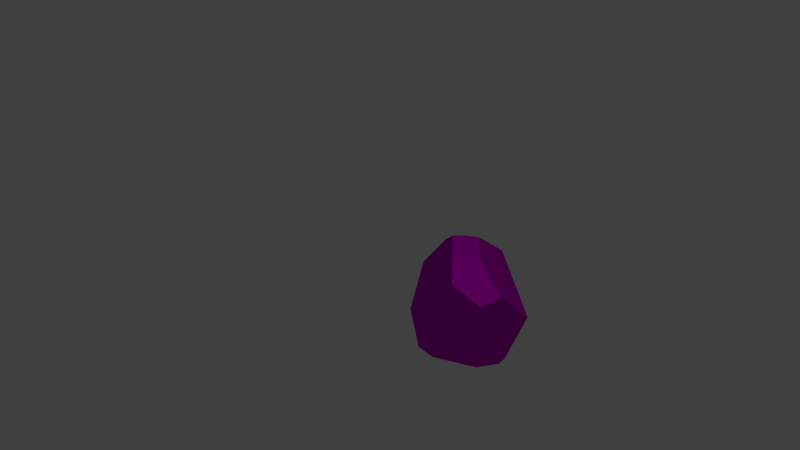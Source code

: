 # Source: decoration_rock_small_3.blend  (saved by Blender 2.70.0; exported with 4.5.12 LTS)
import bpy
from mathutils import Matrix  # noqa: F401  (used for matrix-valued properties, if any)

bpy.ops.wm.read_factory_settings(use_empty=True)
scene = bpy.context.scene
scene.name = 'Scene'

# ---- collections
col_collection_1 = bpy.data.collections.new('Collection 1'); scene.collection.children.link(col_collection_1)

# ---- images (referenced by path relative to the original .blend; pixels are not part of the script)
import os
ASSET_DIR = os.environ.get("B2B_ASSET_DIR", "")  # directory of the original .blend (textures are referenced by path, not embedded)
HERE = os.path.dirname(os.path.abspath(__file__))  # packed textures are extracted next to this script under _unpacked/

def load_image(name, relpath, width, height, colorspace="sRGB"):
    """Load a texture the original file referenced (path relative to the .blend, or extracted next to this script)."""
    p = next((c for c in (os.path.join(HERE, relpath), os.path.join(ASSET_DIR, relpath)) if relpath and os.path.exists(c)), "")
    if p:
        img = bpy.data.images.load(p, check_existing=True)
        img.name = name
    else:  # same state as the original file: an image datablock whose file is absent (Cycles renders it pink)
        img = bpy.data.images.new(name, width, height)
        img.source = "FILE"
        img.filepath = "//" + (relpath or name)
    img.colorspace_settings.name = colorspace
    return img
img_rock_small_1_diffuse_png = load_image('rock_small_1_diffuse.png', 'Texturen/rock_small_1_diffuse.png', 1024, 1024, 'sRGB')
img_rock_small_1_normal_png = load_image('rock_small_1_normal.png', 'Texturen/rock_small_1_normal.png', 1024, 1024, 'sRGB')

# ---- materials (node trees are filled in below, after node groups)
mat_stone = bpy.data.materials.new('stone')
mat_stone.alpha_threshold = 0.0
mat_stone.roughness = 0.5
mat_stone.line_color = (0.0, 0.0, 0.0, 1.0)

# ---- material node trees
mat_stone.use_nodes = True; mat_stone.node_tree.nodes.clear()
_N = mat_stone.node_tree.nodes; _L = mat_stone.node_tree.links
n0 = _N.new('ShaderNodeTexImage'); n0.name = 'Image Texture'; n0.location = (-235, 315)
n0.width = 140
n0.image = img_rock_small_1_diffuse_png
n1 = _N.new('ShaderNodeTexCoord'); n1.name = 'Texture Coordinate'; n1.location = (-489, 271)
n2 = _N.new('ShaderNodeTexImage'); n2.name = 'Image Texture.001'; n2.location = (-265, 89)
n2.width = 160
n2.image = img_rock_small_1_normal_png
n3 = _N.new('ShaderNodeNormalMap'); n3.name = 'Normal Map'; n3.location = (-40, 67)
n4 = _N.new('ShaderNodeBsdfDiffuse'); n4.name = 'Diffuse BSDF'; n4.location = (234, 247)
n5 = _N.new('ShaderNodeOutputMaterial'); n5.name = 'Material Output'; n5.location = (449, 133)
_L.new(n4.outputs[0], n5.inputs[0])
_L.new(n1.outputs[2], n0.inputs[0])
_L.new(n1.outputs[2], n2.inputs[0])
_L.new(n0.outputs[0], n4.inputs[0])
_L.new(n2.outputs[0], n3.inputs[1])
_L.new(n3.outputs[0], n4.inputs[2])
n5.is_active_output = True

# ---- world
world_world = bpy.data.worlds.new('World'); scene.world = world_world
world_world.color = (0.05088, 0.05088, 0.05088)
world_world.use_sun_shadow = False
world_world.sun_shadow_jitter_overblur = 0.0
world_world.cycles.sampling_method = 'MANUAL'
world_world.cycles.sample_map_resolution = 256

# ---- cameras
cam_camera = bpy.data.cameras.new('Camera')
cam_camera.clip_end = 100.0
cam_camera.lens = 35.0
cam_camera.sensor_width = 32.0
cam_camera.sensor_height = 18.0
cam_camera.ortho_scale = 7.314
cam_camera.dof.focus_distance = 0.0

# ---- lights
light_lamp = bpy.data.lights.new('Lamp', 'POINT')
light_lamp.transmission_factor = 0.0
light_lamp.cutoff_distance = 30.0
light_lamp.energy = 100.0
light_lamp.shadow_buffer_clip_start = 1.001
light_lamp.shadow_soft_size = 0.1
light_lamp.shadow_maximum_resolution = 0.006
light_lamp.use_absolute_resolution = True
light_lamp.cycles.use_multiple_importance_sampling = False

# ---- meshes
me_lowpolyrock_001 = bpy.data.meshes.new('LowPolyRock.001')
me_lowpolyrock_001.from_pydata([(-0.5934, 0.3606, 0.0573), (0.00297, 0.2163, 0.7529), (0.5515, 0.1047, -0.5841), (0.5214, 0.03658, -0.6463), (0.2879, 0.08991, -0.7478), (0.4523, -0.2772, -0.5755), (-0.3789, -0.2202, -0.6547), (-0.2927, -0.3078, -0.7308), (-0.1753, -0.2176, -0.8052), (-0.2224, -0.3202, -0.746), (-0.2405, 0.189, -0.743), (-0.209, 0.1465, -0.7824), (-0.1013, 0.03977, -0.8628), (-0.5286, 0.01632, -0.5492), (0.3864, 0.2087, -0.6354), (0.2171, 0.4287, -0.5065), (0.7253, 0.2574, -0.01236), (0.1384, -0.6766, -0.2414), (-0.026, -0.7014, -0.2333), (0.4773, -0.514, -0.3261), (-0.1344, -0.6325, -0.4047), (0.222, -0.6294, -0.3187), (-0.5788, 0.0535, -0.4415), (0.5128, -0.4584, -0.06135), (0.5656, -0.3796, 0.3171), (-0.227, -0.6674, 0.08053), (-0.07865, -0.6994, 0.1813), (0.01669, -0.687, 0.2253), (-0.6877, 0.06923, 0.1456), (-0.6437, -0.04373, 0.2868), (-0.05297, 0.7004, -0.1031), (-0.187, 0.709, 0.1283), (-0.3205, 0.6432, 0.1259), (-0.135, 0.6786, -0.135), (0.5238, 0.4291, -0.2528), (0.2491, -0.07579, 0.7227), (0.1419, -0.3853, 0.7037), (0.2147, -0.5506, 0.5443), (0.265, -0.5147, 0.551), (0.6337, -0.1217, 0.3612), (0.05347, -0.4772, 0.6087), (-0.1612, -0.4311, 0.5219), (-0.2308, 0.01437, 0.761), (-0.2962, -0.03179, 0.7084), (-0.1672, 0.09907, 0.7624), (0.08577, 0.5299, 0.4947)], [], [(27, 17, 21, 19, 23, 24, 38, 37), (39, 16, 45, 35), (16, 2, 34), (5, 19, 21, 20, 9, 8), (8, 9, 7), (9, 20, 7), (15, 30, 34, 2, 14), (4, 3, 5, 8, 12), (32, 44, 1, 45, 31), (6, 22, 13), (11, 15, 14, 4, 12), (20, 21, 17, 18), (18, 17, 27, 26), (13, 10, 11, 12, 8, 7, 6), (38, 24, 39, 35, 36), (41, 40, 36, 42, 43), (35, 1, 44, 42, 36), (20, 18, 26, 25), (19, 5, 3), (27, 37, 40, 41, 25, 26), (22, 28, 0), (29, 25, 41, 43), (3, 4, 14, 2), (30, 33, 32, 31), (10, 33, 30, 15, 11), (1, 35, 45), (40, 37, 36), (37, 38, 36), (2, 16, 39, 24, 23, 19, 3), (34, 30, 31, 45, 16), (22, 6, 7, 20, 25, 29, 28), (29, 43, 42, 44, 32, 0, 28), (10, 13, 22, 0, 32, 33)])
me_lowpolyrock_001.polygons.foreach_set('use_smooth', [True] * 33)
_uv = me_lowpolyrock_001.uv_layers.new(name='UVMap')
_uv.uv.foreach_set('vector', [0.5824, 0.4074, 0.599, 0.2697, 0.624, 0.2445, 0.7037, 0.2328, 0.7287, 0.3071, 0.7651, 0.4132, 0.6789, 0.4912, 0.661, 0.4912, 0.4889, 0.6752, 0.5038, 0.5199, 0.7315, 0.6195, 0.6131, 0.7603, 0.2697, 0.4519, 0.2333, 0.2711, 0.3239, 0.3446, 0.1503, 0.2159, 0.05357, 0.2373, 0.02271, 0.1462, 0.05567, 0.02285, 0.2139, 0.04588, 0.237, 0.074, 0.237, 0.074, 0.2139, 0.04588, 0.2265, 0.02265, 0.2139, 0.04588, 0.05567, 0.02285, 0.2265, 0.02265, 0.3392, 0.2453, 0.4815, 0.2623, 0.3239, 0.3446, 0.2333, 0.2711, 0.2702, 0.2408, 0.2524, 0.2028, 0.2222, 0.25, 0.1503, 0.2159, 0.237, 0.074, 0.2756, 0.1215, 0.9003, 0.5919, 0.7377, 0.7861, 0.7105, 0.7329, 0.7315, 0.6195, 0.8686, 0.5593, 0.2777, 0.0001842, 0.4024, 0.01798, 0.3683, 0.03017, 0.3122, 0.1162, 0.3392, 0.2453, 0.2702, 0.2408, 0.2524, 0.2028, 0.2756, 0.1215, 0.3312, 0.6068, 0.442, 0.6179, 0.4193, 0.6474, 0.3724, 0.6565, 0.3724, 0.6565, 0.4193, 0.6474, 0.3931, 0.7833, 0.3659, 0.7691, 0.3683, 0.03017, 0.3281, 0.1156, 0.3122, 0.1162, 0.2756, 0.1215, 0.237, 0.074, 0.2265, 0.02265, 0.2777, 0.0001842, 0.5094, 0.8475, 0.4424, 0.7437, 0.4889, 0.6752, 0.6131, 0.7603, 0.5801, 0.8475, 0.3155, 0.881, 0.375, 0.9129, 0.3844, 0.9597, 0.2222, 0.9998, 0.2136, 0.972, 0.6131, 0.7603, 0.7105, 0.7329, 0.7377, 0.7861, 0.742, 0.8183, 0.5801, 0.8475, 0.3312, 0.6068, 0.3724, 0.6565, 0.3659, 0.7691, 0.3249, 0.7445, 0.05357, 0.2373, 0.1503, 0.2159, 0.2222, 0.25, 0.3931, 0.7833, 0.4294, 0.8993, 0.375, 0.9129, 0.3155, 0.881, 0.3249, 0.7445, 0.3659, 0.7691, 0.09424, 0.615, 0.08692, 0.7878, 0.0001842, 0.7562, 0.1245, 0.8265, 0.3249, 0.7445, 0.3155, 0.881, 0.2136, 0.972, 0.2222, 0.25, 0.2524, 0.2028, 0.2702, 0.2408, 0.2333, 0.2711, 0.4815, 0.2623, 0.4863, 0.2384, 0.5786, 0.2229, 0.5595, 0.2678, 0.3281, 0.1156, 0.4863, 0.2384, 0.4815, 0.2623, 0.3392, 0.2453, 0.3122, 0.1162, 0.7105, 0.7329, 0.6131, 0.7603, 0.7315, 0.6195, 0.375, 0.9129, 0.4294, 0.8993, 0.3844, 0.9597, 0.4294, 0.8993, 0.442, 0.9141, 0.3844, 0.9597, 0.2333, 0.2711, 0.2697, 0.4519, 0.08326, 0.5195, 0.0001842, 0.4652, 0.02634, 0.3244, 0.05357, 0.2373, 0.2222, 0.25, 0.3239, 0.3446, 0.4815, 0.2623, 0.5595, 0.2678, 0.582, 0.4456, 0.2697, 0.4519, 0.09424, 0.615, 0.1871, 0.5455, 0.2202, 0.5199, 0.3312, 0.6068, 0.3249, 0.7445, 0.1245, 0.8265, 0.08692, 0.7878, 0.8038, 0.03861, 0.8048, 0.1958, 0.7914, 0.2199, 0.7637, 0.2324, 0.5824, 0.06787, 0.675, 0.0001842, 0.7666, 0.0001842, 0.3281, 0.1156, 0.3683, 0.03017, 0.4024, 0.01798, 0.582, 0.09424, 0.5786, 0.2229, 0.4863, 0.2384])
me_lowpolyrock_001.materials.append(mat_stone)
me_lowpolyrock_001.use_remesh_preserve_volume = False
me_lowpolyrock_001.use_remesh_preserve_attributes = False
me_lowpolyrock_001.use_mirror_vertex_groups = False
me_lowpolyrock_001.update()

# ---- objects
ob_lowpolyrock_001 = bpy.data.objects.new('LowPolyRock.001', me_lowpolyrock_001)
ob_lamp = bpy.data.objects.new('Lamp', light_lamp)
ob_camera = bpy.data.objects.new('Camera', cam_camera)

# ---- transforms, parenting, visibility, modifiers, constraints
ob_lowpolyrock_001.location = (1.6, 0.0, 0.0)
ob_lowpolyrock_001.show_all_edges = True
ob_lowpolyrock_001.lineart.crease_threshold = 0.0
_m = ob_lowpolyrock_001.modifiers.new('split', 'EDGE_SPLIT')
_m.split_angle = 0.0
_m.use_edge_sharp = False
ob_lamp.location = (4.076, 1.005, 5.904)
ob_lamp.rotation_euler = (0.6503, 0.05522, 1.866)
ob_lamp.lock_rotations_4d = False
ob_lamp.empty_display_type = 'ARROWS'
ob_lamp.color = (0.0, 0.0, 0.0, 0.0)
ob_lamp.lineart.crease_threshold = 0.0
ob_camera.location = (7.481, -6.508, 5.344)
ob_camera.rotation_euler = (1.109, 0.01082, 0.8149)
ob_camera.lock_rotations_4d = False
ob_camera.empty_display_type = 'ARROWS'
ob_camera.color = (0.0, 0.0, 0.0, 0.0)
ob_camera.display_type = 'WIRE'
ob_camera.lineart.crease_threshold = 0.0

# ---- collection membership
col_collection_1.objects.link(ob_lowpolyrock_001)
col_collection_1.objects.link(ob_lamp)
col_collection_1.objects.link(ob_camera)

# ---- scene / render settings (as saved in the file)
scene.camera = ob_camera
scene.frame_start = 1; scene.frame_end = 250; scene.frame_set(1)
scene.render.engine = 'CYCLES'
scene.render.resolution_percentage = 50
scene.render.dither_intensity = 0.0
scene.cycles.use_denoising = False
scene.cycles.samples = 10
scene.cycles.sampling_pattern = 'TABULATED_SOBOL'
scene.cycles.light_sampling_threshold = 0.0
scene.cycles.use_adaptive_sampling = False
scene.cycles.use_light_tree = False
scene.cycles.blur_glossy = 0.0
scene.cycles.volume_bounces = 1
scene.cycles.pixel_filter_type = 'GAUSSIAN'
scene.cycles.sample_clamp_indirect = 0.0
scene.view_settings.view_transform = 'Standard'
bpy.context.view_layer.update()
